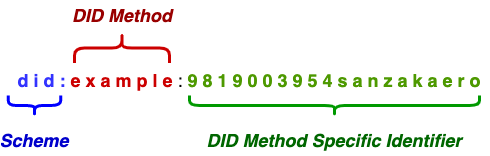

The diagram above was exported from draw.io. Its source (the exported page's mxGraphModel, read from the mxfile embedded in the PNG):
<mxGraphModel dx="977" dy="540" grid="1" gridSize="10" guides="1" tooltips="1" connect="1" arrows="1" fold="1" page="1" pageScale="1" pageWidth="827" pageHeight="1169" math="0" shadow="0">
  <root>
    <mxCell id="0" />
    <mxCell id="1" parent="0" />
    <mxCell id="2" value="&lt;font style=&quot;font-size: 18px;&quot;&gt;&lt;font style=&quot;font-size: 18px;&quot; color=&quot;#3333ff&quot;&gt;&lt;b&gt;d i d :&amp;nbsp;&lt;/b&gt;&lt;/font&gt;&lt;font color=&quot;#cc0000&quot; style=&quot;font-size: 18px;&quot;&gt;&lt;b style=&quot;&quot;&gt;e x a m p l e&amp;nbsp;&lt;/b&gt;&lt;/font&gt;:&amp;nbsp;&lt;font style=&quot;font-size: 18px;&quot; color=&quot;#4d9900&quot;&gt;&lt;b&gt;9 8 1 9 0 0 3 9 5 4 s a n z a k a e r o&lt;/b&gt;&lt;/font&gt;&lt;/font&gt;" style="text;html=1;strokeColor=none;fillColor=none;align=center;verticalAlign=middle;whiteSpace=wrap;rounded=0;fontSize=17;" vertex="1" parent="1">
      <mxGeometry x="170" y="110" width="480" height="30" as="geometry" />
    </mxCell>
    <mxCell id="3" value="&lt;i&gt;&lt;font&gt;Scheme&lt;/font&gt;&lt;/i&gt;" style="text;html=1;strokeColor=none;fillColor=none;align=center;verticalAlign=middle;whiteSpace=wrap;rounded=0;fontSize=18;fontColor=#0000CC;fontStyle=1" vertex="1" parent="1">
      <mxGeometry x="165" y="170" width="60" height="30" as="geometry" />
    </mxCell>
    <mxCell id="4" value="&lt;font&gt;DID Method&lt;/font&gt;" style="text;html=1;strokeColor=none;fillColor=none;align=center;verticalAlign=middle;whiteSpace=wrap;rounded=0;fontSize=18;fontColor=#990000;fontStyle=3" vertex="1" parent="1">
      <mxGeometry x="202.5" y="45" width="160" height="30" as="geometry" />
    </mxCell>
    <mxCell id="5" value="" style="shape=curlyBracket;whiteSpace=wrap;html=1;rounded=1;flipH=1;fontSize=18;fontColor=#FF0000;strokeColor=#009900;rotation=90;size=0.5;strokeWidth=3;" vertex="1" parent="1">
      <mxGeometry x="485" y="5" width="20" height="290" as="geometry" />
    </mxCell>
    <mxCell id="6" value="&lt;font&gt;DID Method Specific Identifier&lt;/font&gt;" style="text;html=1;strokeColor=none;fillColor=none;align=center;verticalAlign=middle;whiteSpace=wrap;rounded=0;fontSize=18;fontColor=#006600;fontStyle=3" vertex="1" parent="1">
      <mxGeometry x="342" y="170" width="306" height="30" as="geometry" />
    </mxCell>
    <mxCell id="7" value="" style="shape=curlyBracket;whiteSpace=wrap;html=1;rounded=1;flipH=1;fontSize=18;fontColor=#FF0000;strokeColor=#0000FF;rotation=90;size=0.5;strokeWidth=3;" vertex="1" parent="1">
      <mxGeometry x="185" y="123.75" width="20" height="52.5" as="geometry" />
    </mxCell>
    <mxCell id="8" value="" style="shape=curlyBracket;whiteSpace=wrap;html=1;rounded=1;flipH=1;fontSize=18;fontColor=#FF0000;strokeColor=#CC0000;rotation=-90;size=0.5;strokeWidth=3;" vertex="1" parent="1">
      <mxGeometry x="267.5" y="45" width="30" height="95" as="geometry" />
    </mxCell>
  </root>
</mxGraphModel>